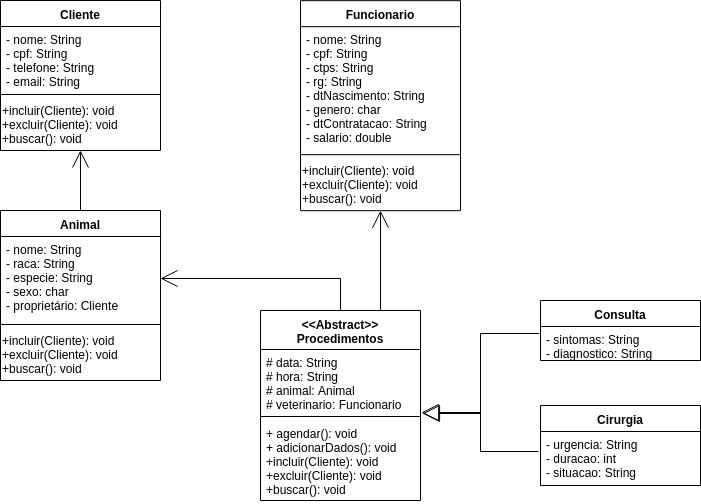

The diagram above was exported from draw.io. Its source (the exported page's mxGraphModel, read from the mxfile embedded in the PNG):
<mxGraphModel dx="868" dy="446" grid="1" gridSize="10" guides="1" tooltips="1" connect="1" arrows="1" fold="1" page="1" pageScale="1" pageWidth="827" pageHeight="1169" math="0" shadow="0">
  <root>
    <mxCell id="0" />
    <mxCell id="1" parent="0" />
    <mxCell id="lc_ttWGbHQateYQ___-W-1" value="Cliente" style="swimlane;fontStyle=1;align=center;verticalAlign=top;childLayout=stackLayout;horizontal=1;startSize=26;horizontalStack=0;resizeParent=1;resizeParentMax=0;resizeLast=0;collapsible=1;marginBottom=0;" parent="1" vertex="1">
      <mxGeometry x="20" y="20" width="160" height="150" as="geometry" />
    </mxCell>
    <mxCell id="lc_ttWGbHQateYQ___-W-2" value="- nome: String&#10;- cpf: String &#10;- telefone: String&#10;- email: String" style="text;strokeColor=none;fillColor=none;align=left;verticalAlign=top;spacingLeft=4;spacingRight=4;overflow=hidden;rotatable=0;points=[[0,0.5],[1,0.5]];portConstraint=eastwest;" parent="lc_ttWGbHQateYQ___-W-1" vertex="1">
      <mxGeometry y="26" width="160" height="64" as="geometry" />
    </mxCell>
    <mxCell id="zU7ybpRPUC9MgBfAzbBp-1" value="" style="line;strokeWidth=1;fillColor=none;align=left;verticalAlign=middle;spacingTop=-1;spacingLeft=3;spacingRight=3;rotatable=0;labelPosition=right;points=[];portConstraint=eastwest;" vertex="1" parent="lc_ttWGbHQateYQ___-W-1">
      <mxGeometry y="90" width="160" height="8" as="geometry" />
    </mxCell>
    <mxCell id="zU7ybpRPUC9MgBfAzbBp-4" value="+incluir(Cliente): void&lt;br&gt;+excluir(Cliente): void&lt;br&gt;+buscar(): void" style="text;html=1;strokeColor=none;fillColor=none;align=left;verticalAlign=middle;whiteSpace=wrap;rounded=0;" vertex="1" parent="lc_ttWGbHQateYQ___-W-1">
      <mxGeometry y="98" width="160" height="52" as="geometry" />
    </mxCell>
    <mxCell id="lc_ttWGbHQateYQ___-W-11" style="edgeStyle=orthogonalEdgeStyle;rounded=0;orthogonalLoop=1;jettySize=auto;html=1;endArrow=open;endFill=0;endSize=15;" parent="1" source="lc_ttWGbHQateYQ___-W-6" edge="1">
      <mxGeometry relative="1" as="geometry">
        <mxPoint x="100" y="170" as="targetPoint" />
      </mxGeometry>
    </mxCell>
    <mxCell id="lc_ttWGbHQateYQ___-W-6" value="Animal" style="swimlane;fontStyle=1;align=center;verticalAlign=top;childLayout=stackLayout;horizontal=1;startSize=26;horizontalStack=0;resizeParent=1;resizeParentMax=0;resizeLast=0;collapsible=1;marginBottom=0;" parent="1" vertex="1">
      <mxGeometry x="20" y="230" width="160" height="170" as="geometry" />
    </mxCell>
    <mxCell id="lc_ttWGbHQateYQ___-W-7" value="- nome: String &#10;- raca: String &#10;- especie: String &#10;- sexo: char &#10;- proprietário: Cliente" style="text;strokeColor=none;fillColor=none;align=left;verticalAlign=top;spacingLeft=4;spacingRight=4;overflow=hidden;rotatable=0;points=[[0,0.5],[1,0.5]];portConstraint=eastwest;" parent="lc_ttWGbHQateYQ___-W-6" vertex="1">
      <mxGeometry y="26" width="160" height="84" as="geometry" />
    </mxCell>
    <mxCell id="zU7ybpRPUC9MgBfAzbBp-6" value="" style="line;strokeWidth=1;fillColor=none;align=left;verticalAlign=middle;spacingTop=-1;spacingLeft=3;spacingRight=3;rotatable=0;labelPosition=right;points=[];portConstraint=eastwest;" vertex="1" parent="lc_ttWGbHQateYQ___-W-6">
      <mxGeometry y="110" width="160" height="8" as="geometry" />
    </mxCell>
    <mxCell id="zU7ybpRPUC9MgBfAzbBp-9" value="+incluir(Cliente): void&lt;br&gt;+excluir(Cliente): void&lt;br&gt;+buscar(): void" style="text;html=1;strokeColor=none;fillColor=none;align=left;verticalAlign=middle;whiteSpace=wrap;rounded=0;" vertex="1" parent="lc_ttWGbHQateYQ___-W-6">
      <mxGeometry y="118" width="160" height="52" as="geometry" />
    </mxCell>
    <mxCell id="lc_ttWGbHQateYQ___-W-29" style="edgeStyle=orthogonalEdgeStyle;rounded=0;orthogonalLoop=1;jettySize=auto;html=1;entryX=0.75;entryY=0;entryDx=0;entryDy=0;endArrow=none;endFill=0;startArrow=open;startFill=0;startSize=15;" parent="1" source="lc_ttWGbHQateYQ___-W-12" target="lc_ttWGbHQateYQ___-W-16" edge="1">
      <mxGeometry relative="1" as="geometry" />
    </mxCell>
    <mxCell id="lc_ttWGbHQateYQ___-W-12" value="Funcionario" style="swimlane;fontStyle=1;align=center;verticalAlign=top;childLayout=stackLayout;horizontal=1;startSize=26;horizontalStack=0;resizeParent=1;resizeParentMax=0;resizeLast=0;collapsible=1;marginBottom=0;" parent="1" vertex="1">
      <mxGeometry x="320" y="20.166666666666686" width="160" height="210" as="geometry" />
    </mxCell>
    <mxCell id="lc_ttWGbHQateYQ___-W-13" value="- nome: String &#10;- cpf: String&#10;- ctps: String&#10;- rg: String&#10;- dtNascimento: String&#10;- genero: char&#10;- dtContratacao: String&#10;- salario: double&#10;" style="text;strokeColor=none;fillColor=none;align=left;verticalAlign=top;spacingLeft=4;spacingRight=4;overflow=hidden;rotatable=0;points=[[0,0.5],[1,0.5]];portConstraint=eastwest;" parent="lc_ttWGbHQateYQ___-W-12" vertex="1">
      <mxGeometry y="26" width="160" height="124" as="geometry" />
    </mxCell>
    <mxCell id="zU7ybpRPUC9MgBfAzbBp-5" value="" style="line;strokeWidth=1;fillColor=none;align=left;verticalAlign=middle;spacingTop=-1;spacingLeft=3;spacingRight=3;rotatable=0;labelPosition=right;points=[];portConstraint=eastwest;" vertex="1" parent="lc_ttWGbHQateYQ___-W-12">
      <mxGeometry y="150" width="160" height="8" as="geometry" />
    </mxCell>
    <mxCell id="zU7ybpRPUC9MgBfAzbBp-8" value="+incluir(Cliente): void&lt;br&gt;+excluir(Cliente): void&lt;br&gt;+buscar(): void" style="text;html=1;strokeColor=none;fillColor=none;align=left;verticalAlign=middle;whiteSpace=wrap;rounded=0;" vertex="1" parent="lc_ttWGbHQateYQ___-W-12">
      <mxGeometry y="158" width="160" height="52" as="geometry" />
    </mxCell>
    <mxCell id="lc_ttWGbHQateYQ___-W-32" style="edgeStyle=orthogonalEdgeStyle;rounded=0;orthogonalLoop=1;jettySize=auto;html=1;endArrow=block;endFill=0;startSize=6;endSize=15;entryX=1.006;entryY=1;entryDx=0;entryDy=0;entryPerimeter=0;exitX=-0.012;exitY=0.37;exitDx=0;exitDy=0;exitPerimeter=0;" parent="1" source="lc_ttWGbHQateYQ___-W-25" target="lc_ttWGbHQateYQ___-W-17" edge="1">
      <mxGeometry relative="1" as="geometry">
        <mxPoint x="560" y="460" as="targetPoint" />
        <Array as="points">
          <mxPoint x="500" y="471" />
          <mxPoint x="500" y="432" />
        </Array>
      </mxGeometry>
    </mxCell>
    <mxCell id="lc_ttWGbHQateYQ___-W-16" value="&lt;&lt;Abstract&gt;&gt;&#10;Procedimentos" style="swimlane;fontStyle=1;align=center;verticalAlign=top;childLayout=stackLayout;horizontal=1;startSize=39;horizontalStack=0;resizeParent=1;resizeParentMax=0;resizeLast=0;collapsible=1;marginBottom=0;" parent="1" vertex="1">
      <mxGeometry x="280" y="330" width="160" height="190" as="geometry" />
    </mxCell>
    <mxCell id="lc_ttWGbHQateYQ___-W-17" value="# data: String&#10;# hora: String&#10;# animal: Animal&#10;# veterinario: Funcionario" style="text;strokeColor=none;fillColor=none;align=left;verticalAlign=top;spacingLeft=4;spacingRight=4;overflow=hidden;rotatable=0;points=[[0,0.5],[1,0.5]];portConstraint=eastwest;" parent="lc_ttWGbHQateYQ___-W-16" vertex="1">
      <mxGeometry y="39" width="160" height="63" as="geometry" />
    </mxCell>
    <mxCell id="lc_ttWGbHQateYQ___-W-18" value="" style="line;strokeWidth=1;fillColor=none;align=left;verticalAlign=middle;spacingTop=-1;spacingLeft=3;spacingRight=3;rotatable=0;labelPosition=right;points=[];portConstraint=eastwest;" parent="lc_ttWGbHQateYQ___-W-16" vertex="1">
      <mxGeometry y="102" width="160" height="8" as="geometry" />
    </mxCell>
    <mxCell id="lc_ttWGbHQateYQ___-W-19" value="+ agendar(): void&#10;+ adicionarDados(): void&#10;+incluir(Cliente): void&#10;+excluir(Cliente): void&#10;+buscar(): void&#10;" style="text;strokeColor=none;fillColor=none;align=left;verticalAlign=top;spacingLeft=4;spacingRight=4;overflow=hidden;rotatable=0;points=[[0,0.5],[1,0.5]];portConstraint=eastwest;" parent="lc_ttWGbHQateYQ___-W-16" vertex="1">
      <mxGeometry y="110" width="160" height="80" as="geometry" />
    </mxCell>
    <mxCell id="lc_ttWGbHQateYQ___-W-20" value="Consulta" style="swimlane;fontStyle=1;align=center;verticalAlign=top;childLayout=stackLayout;horizontal=1;startSize=26;horizontalStack=0;resizeParent=1;resizeParentMax=0;resizeLast=0;collapsible=1;marginBottom=0;" parent="1" vertex="1">
      <mxGeometry x="560" y="320" width="160" height="60" as="geometry" />
    </mxCell>
    <mxCell id="lc_ttWGbHQateYQ___-W-21" value="- sintomas: String&#10;- diagnostico: String" style="text;strokeColor=none;fillColor=none;align=left;verticalAlign=top;spacingLeft=4;spacingRight=4;overflow=hidden;rotatable=0;points=[[0,0.5],[1,0.5]];portConstraint=eastwest;" parent="lc_ttWGbHQateYQ___-W-20" vertex="1">
      <mxGeometry y="26" width="160" height="34" as="geometry" />
    </mxCell>
    <mxCell id="lc_ttWGbHQateYQ___-W-24" value="Cirurgia" style="swimlane;fontStyle=1;align=center;verticalAlign=top;childLayout=stackLayout;horizontal=1;startSize=26;horizontalStack=0;resizeParent=1;resizeParentMax=0;resizeLast=0;collapsible=1;marginBottom=0;" parent="1" vertex="1">
      <mxGeometry x="560" y="425" width="160" height="80" as="geometry" />
    </mxCell>
    <mxCell id="lc_ttWGbHQateYQ___-W-25" value="- urgencia: String&#10;- duracao: int&#10;- situacao: String" style="text;strokeColor=none;fillColor=none;align=left;verticalAlign=top;spacingLeft=4;spacingRight=4;overflow=hidden;rotatable=0;points=[[0,0.5],[1,0.5]];portConstraint=eastwest;" parent="lc_ttWGbHQateYQ___-W-24" vertex="1">
      <mxGeometry y="26" width="160" height="54" as="geometry" />
    </mxCell>
    <mxCell id="lc_ttWGbHQateYQ___-W-30" style="edgeStyle=orthogonalEdgeStyle;rounded=0;orthogonalLoop=1;jettySize=auto;html=1;entryX=0.5;entryY=0;entryDx=0;entryDy=0;endArrow=none;endFill=0;startArrow=open;startFill=0;startSize=15;" parent="1" source="lc_ttWGbHQateYQ___-W-7" target="lc_ttWGbHQateYQ___-W-16" edge="1">
      <mxGeometry relative="1" as="geometry" />
    </mxCell>
    <mxCell id="zU7ybpRPUC9MgBfAzbBp-11" style="edgeStyle=orthogonalEdgeStyle;rounded=0;orthogonalLoop=1;jettySize=auto;html=1;endArrow=block;endFill=0;startSize=6;endSize=15;entryX=1.013;entryY=1.016;entryDx=0;entryDy=0;entryPerimeter=0;exitX=-0.006;exitY=0.206;exitDx=0;exitDy=0;exitPerimeter=0;" edge="1" parent="1" source="lc_ttWGbHQateYQ___-W-21" target="lc_ttWGbHQateYQ___-W-17">
      <mxGeometry relative="1" as="geometry">
        <mxPoint x="451" y="442" as="targetPoint" />
        <Array as="points">
          <mxPoint x="500" y="353" />
          <mxPoint x="500" y="433" />
        </Array>
        <mxPoint x="568" y="481" as="sourcePoint" />
      </mxGeometry>
    </mxCell>
  </root>
</mxGraphModel>